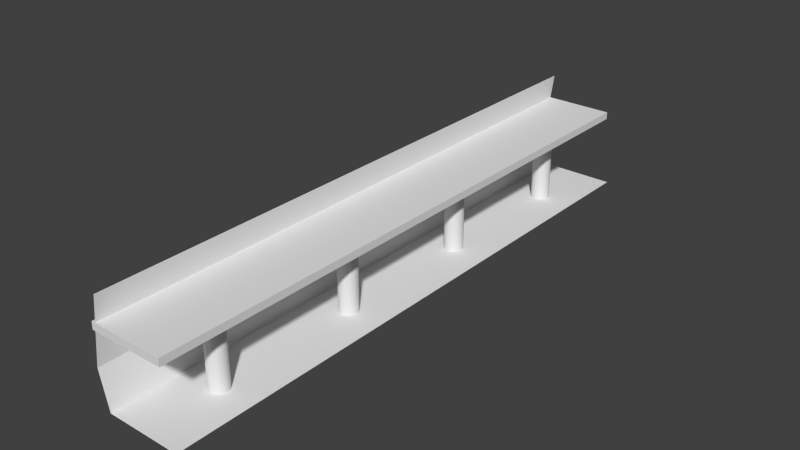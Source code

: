 # Source: LevelTest.blend  (saved by Blender 2.72.0; exported with 4.5.12 LTS)
import bpy
from mathutils import Matrix  # noqa: F401  (used for matrix-valued properties, if any)

bpy.ops.wm.read_factory_settings(use_empty=True)
scene = bpy.context.scene
scene.name = 'Scene'

# ---- collections
col_collection_1 = bpy.data.collections.new('Collection 1'); scene.collection.children.link(col_collection_1)

# ---- world
world_world = bpy.data.worlds.new('World'); scene.world = world_world
world_world.color = (0.05088, 0.05088, 0.05088)
world_world.use_sun_shadow = False
world_world.sun_shadow_jitter_overblur = 0.0
world_world.cycles.sampling_method = 'MANUAL'
world_world.cycles.sample_map_resolution = 256

# ---- meshes
me_cube_001 = bpy.data.meshes.new('Cube.001')
me_cube_001.from_pydata([(-1.0, -1.0, -1.0), (-1.0, 1.0, -1.0), (1.0, 1.0, -1.0), (1.0, -1.0, -1.0), (-1.0, -1.0, 1.0), (-1.0, 1.0, 1.0), (1.0, 1.0, 1.0), (1.0, -1.0, 1.0)], [], [(4, 5, 1, 0), (5, 6, 2, 1), (6, 7, 3, 2), (7, 4, 0, 3), (0, 1, 2, 3), (7, 6, 5, 4)])
_uv = me_cube_001.uv_layers.new(name='UVMap')
_uv.uv.foreach_set('vector', [-1.261, 0.5283, 2.356, 0.5283, 2.356, 0.4831, -1.261, 0.4831, 0.5831, 0.5079, 0.4569, 0.5079, 0.4569, 0.4953, 0.5831, 0.4953, 0.01223, -3.345, 0.01223, 4.363, -0.1545, 4.363, -0.1545, -3.345, 0.4569, 0.5079, 0.5831, 0.5079, 0.5831, 0.4953, 0.4569, 0.4953, -3.393, 0.9878, 4.425, 0.9878, 4.425, 0.01063, -3.393, 0.01063, 0.01223, 4.363, 0.01223, -3.345, 0.9757, -3.345, 0.9757, 4.363])
me_cube_001.use_remesh_preserve_volume = False
me_cube_001.use_remesh_preserve_attributes = False
me_cube_001.use_mirror_vertex_groups = False
me_cube_001.update()
me_cylinder_003 = bpy.data.meshes.new('Cylinder.003')
me_cylinder_003.from_pydata([(2.678e-08, 0.5, -1.0), (2.678e-08, 0.5, 3.0), (0.09755, 0.4904, -1.0), (0.09755, 0.4904, 3.0), (0.1913, 0.4619, -1.0), (0.1913, 0.4619, 3.0), (0.2778, 0.4157, -1.0), (0.2778, 0.4157, 3.0), (0.3536, 0.3536, -1.0), (0.3536, 0.3536, 3.0), (0.4157, 0.2778, -1.0), (0.4157, 0.2778, 3.0), (0.4619, 0.1913, -1.0), (0.4619, 0.1913, 3.0), (0.4904, 0.09755, -1.0), (0.4904, 0.09755, 3.0), (0.5, 1.97e-07, -1.0), (0.5, 1.97e-07, 3.0), (0.4904, -0.09754, -1.0), (0.4904, -0.09754, 3.0), (0.4619, -0.1913, -1.0), (0.4619, -0.1913, 3.0), (0.4157, -0.2778, -1.0), (0.4157, -0.2778, 3.0), (0.3536, -0.3536, -1.0), (0.3536, -0.3536, 3.0), (0.2778, -0.4157, -1.0), (0.2778, -0.4157, 3.0), (0.1913, -0.4619, -1.0), (0.1913, -0.4619, 3.0), (0.09755, -0.4904, -1.0), (0.09755, -0.4904, 3.0), (-1.361e-07, -0.5, -1.0), (-1.361e-07, -0.5, 3.0), (-0.09755, -0.4904, -1.0), (-0.09755, -0.4904, 3.0), (-0.1913, -0.4619, -1.0), (-0.1913, -0.4619, 3.0), (-0.2778, -0.4157, -1.0), (-0.2778, -0.4157, 3.0), (-0.3536, -0.3536, -1.0), (-0.3536, -0.3536, 3.0), (-0.4157, -0.2778, -1.0), (-0.4157, -0.2778, 3.0), (-0.4619, -0.1913, -1.0), (-0.4619, -0.1913, 3.0), (-0.4904, -0.09754, -1.0), (-0.4904, -0.09754, 3.0), (-0.5, 6.421e-07, -1.0), (-0.5, 6.421e-07, 3.0), (-0.4904, 0.09755, -1.0), (-0.4904, 0.09755, 3.0), (-0.4619, 0.1913, -1.0), (-0.4619, 0.1913, 3.0), (-0.4157, 0.2778, -1.0), (-0.4157, 0.2778, 3.0), (-0.3536, 0.3536, -1.0), (-0.3536, 0.3536, 3.0), (-0.2778, 0.4157, -1.0), (-0.2778, 0.4157, 3.0), (-0.1913, 0.4619, -1.0), (-0.1913, 0.4619, 3.0), (-0.09754, 0.4904, -1.0), (-0.09754, 0.4904, 3.0), (0.3536, -0.3536, -1.0), (0.3536, -0.3536, 3.0), (2.678e-08, -23.5, -1.0), (2.678e-08, -23.5, 3.0), (0.09755, -23.51, -1.0), (0.09755, -23.51, 3.0), (0.1913, -23.54, -1.0), (0.1913, -23.54, 3.0), (0.2778, -23.58, -1.0), (0.2778, -23.58, 3.0), (0.3536, -23.65, -1.0), (0.3536, -23.65, 3.0), (0.4157, -23.72, -1.0), (0.4157, -23.72, 3.0), (0.4619, -23.81, -1.0), (0.4619, -23.81, 3.0), (0.4904, -23.9, -1.0), (0.4904, -23.9, 3.0), (0.5, -24.0, -1.0), (0.5, -24.0, 3.0), (0.4904, -24.1, -1.0), (0.4904, -24.1, 3.0), (0.4619, -24.19, -1.0), (0.4619, -24.19, 3.0), (0.4157, -24.28, -1.0), (0.4157, -24.28, 3.0), (0.3536, -24.35, -1.0), (0.3536, -24.35, 3.0), (0.2778, -24.42, -1.0), (0.2778, -24.42, 3.0), (0.1913, -24.46, -1.0), (0.1913, -24.46, 3.0), (0.09755, -24.49, -1.0), (0.09755, -24.49, 3.0), (-1.361e-07, -24.5, -1.0), (-1.361e-07, -24.5, 3.0), (-0.09755, -24.49, -1.0), (-0.09755, -24.49, 3.0), (-0.1913, -24.46, -1.0), (-0.1913, -24.46, 3.0), (-0.2778, -24.42, -1.0), (-0.2778, -24.42, 3.0), (-0.3536, -24.35, -1.0), (-0.3536, -24.35, 3.0), (-0.4157, -24.28, -1.0), (-0.4157, -24.28, 3.0), (-0.4619, -24.19, -1.0), (-0.4619, -24.19, 3.0), (-0.4904, -24.1, -1.0), (-0.4904, -24.1, 3.0), (-0.5, -24.0, -1.0), (-0.5, -24.0, 3.0), (-0.4904, -23.9, -1.0), (-0.4904, -23.9, 3.0), (-0.4619, -23.81, -1.0), (-0.4619, -23.81, 3.0), (-0.4157, -23.72, -1.0), (-0.4157, -23.72, 3.0), (-0.3536, -23.65, -1.0), (-0.3536, -23.65, 3.0), (-0.2778, -23.58, -1.0), (-0.2778, -23.58, 3.0), (-0.1913, -23.54, -1.0), (-0.1913, -23.54, 3.0), (-0.09754, -23.51, -1.0), (-0.09754, -23.51, 3.0), (0.3536, -24.35, -1.0), (0.3536, -24.35, 3.0), (2.678e-08, -15.5, -1.0), (2.678e-08, -15.5, 3.0), (0.09755, -15.51, -1.0), (0.09755, -15.51, 3.0), (0.1913, -15.54, -1.0), (0.1913, -15.54, 3.0), (0.2778, -15.58, -1.0), (0.2778, -15.58, 3.0), (0.3536, -15.65, -1.0), (0.3536, -15.65, 3.0), (0.4157, -15.72, -1.0), (0.4157, -15.72, 3.0), (0.4619, -15.81, -1.0), (0.4619, -15.81, 3.0), (0.4904, -15.9, -1.0), (0.4904, -15.9, 3.0), (0.5, -16.0, -1.0), (0.5, -16.0, 3.0), (0.4904, -16.1, -1.0), (0.4904, -16.1, 3.0), (0.4619, -16.19, -1.0), (0.4619, -16.19, 3.0), (0.4157, -16.28, -1.0), (0.4157, -16.28, 3.0), (0.3536, -16.35, -1.0), (0.3536, -16.35, 3.0), (0.2778, -16.42, -1.0), (0.2778, -16.42, 3.0), (0.1913, -16.46, -1.0), (0.1913, -16.46, 3.0), (0.09755, -16.49, -1.0), (0.09755, -16.49, 3.0), (-1.361e-07, -16.5, -1.0), (-1.361e-07, -16.5, 3.0), (-0.09755, -16.49, -1.0), (-0.09755, -16.49, 3.0), (-0.1913, -16.46, -1.0), (-0.1913, -16.46, 3.0), (-0.2778, -16.42, -1.0), (-0.2778, -16.42, 3.0), (-0.3536, -16.35, -1.0), (-0.3536, -16.35, 3.0), (-0.4157, -16.28, -1.0), (-0.4157, -16.28, 3.0), (-0.4619, -16.19, -1.0), (-0.4619, -16.19, 3.0), (-0.4904, -16.1, -1.0), (-0.4904, -16.1, 3.0), (-0.5, -16.0, -1.0), (-0.5, -16.0, 3.0), (-0.4904, -15.9, -1.0), (-0.4904, -15.9, 3.0), (-0.4619, -15.81, -1.0), (-0.4619, -15.81, 3.0), (-0.4157, -15.72, -1.0), (-0.4157, -15.72, 3.0), (-0.3536, -15.65, -1.0), (-0.3536, -15.65, 3.0), (-0.2778, -15.58, -1.0), (-0.2778, -15.58, 3.0), (-0.1913, -15.54, -1.0), (-0.1913, -15.54, 3.0), (-0.09754, -15.51, -1.0), (-0.09754, -15.51, 3.0), (0.3536, -16.35, -1.0), (0.3536, -16.35, 3.0), (2.678e-08, -7.5, -1.0), (2.678e-08, -7.5, 3.0), (0.09755, -7.51, -1.0), (0.09755, -7.51, 3.0), (0.1913, -7.538, -1.0), (0.1913, -7.538, 3.0), (0.2778, -7.584, -1.0), (0.2778, -7.584, 3.0), (0.3536, -7.646, -1.0), (0.3536, -7.646, 3.0), (0.4157, -7.722, -1.0), (0.4157, -7.722, 3.0), (0.4619, -7.809, -1.0), (0.4619, -7.809, 3.0), (0.4904, -7.902, -1.0), (0.4904, -7.902, 3.0), (0.5, -8.0, -1.0), (0.5, -8.0, 3.0), (0.4904, -8.098, -1.0), (0.4904, -8.098, 3.0), (0.4619, -8.191, -1.0), (0.4619, -8.191, 3.0), (0.4157, -8.278, -1.0), (0.4157, -8.278, 3.0), (0.3536, -8.354, -1.0), (0.3536, -8.354, 3.0), (0.2778, -8.416, -1.0), (0.2778, -8.416, 3.0), (0.1913, -8.462, -1.0), (0.1913, -8.462, 3.0), (0.09755, -8.49, -1.0), (0.09755, -8.49, 3.0), (-1.361e-07, -8.5, -1.0), (-1.361e-07, -8.5, 3.0), (-0.09755, -8.49, -1.0), (-0.09755, -8.49, 3.0), (-0.1913, -8.462, -1.0), (-0.1913, -8.462, 3.0), (-0.2778, -8.416, -1.0), (-0.2778, -8.416, 3.0), (-0.3536, -8.354, -1.0), (-0.3536, -8.354, 3.0), (-0.4157, -8.278, -1.0), (-0.4157, -8.278, 3.0), (-0.4619, -8.191, -1.0), (-0.4619, -8.191, 3.0), (-0.4904, -8.098, -1.0), (-0.4904, -8.098, 3.0), (-0.5, -8.0, -1.0), (-0.5, -8.0, 3.0), (-0.4904, -7.902, -1.0), (-0.4904, -7.902, 3.0), (-0.4619, -7.809, -1.0), (-0.4619, -7.809, 3.0), (-0.4157, -7.722, -1.0), (-0.4157, -7.722, 3.0), (-0.3536, -7.646, -1.0), (-0.3536, -7.646, 3.0), (-0.2778, -7.584, -1.0), (-0.2778, -7.584, 3.0), (-0.1913, -7.538, -1.0), (-0.1913, -7.538, 3.0), (-0.09754, -7.51, -1.0), (-0.09754, -7.51, 3.0), (0.3536, -8.354, -1.0), (0.3536, -8.354, 3.0)], [(65, 64), (131, 130), (197, 196), (263, 262)], [(0, 1, 3, 2), (2, 3, 5, 4), (4, 5, 7, 6), (6, 7, 9, 8), (8, 9, 11, 10), (10, 11, 13, 12), (12, 13, 15, 14), (14, 15, 17, 16), (16, 17, 19, 18), (18, 19, 21, 20), (20, 21, 23, 22), (22, 23, 25, 24), (24, 25, 27, 26), (26, 27, 29, 28), (28, 29, 31, 30), (30, 31, 33, 32), (32, 33, 35, 34), (34, 35, 37, 36), (36, 37, 39, 38), (38, 39, 41, 40), (40, 41, 43, 42), (42, 43, 45, 44), (44, 45, 47, 46), (46, 47, 49, 48), (48, 49, 51, 50), (50, 51, 53, 52), (52, 53, 55, 54), (54, 55, 57, 56), (56, 57, 59, 58), (58, 59, 61, 60), (3, 1, 63, 61, 59, 57, 55, 53, 51, 49, 47, 45, 43, 41, 39, 37, 35, 33, 31, 29, 27, 25, 23, 21, 19, 17, 15, 13, 11, 9, 7, 5), (62, 63, 1, 0), (60, 61, 63, 62), (66, 67, 69, 68), (68, 69, 71, 70), (70, 71, 73, 72), (72, 73, 75, 74), (74, 75, 77, 76), (76, 77, 79, 78), (78, 79, 81, 80), (80, 81, 83, 82), (82, 83, 85, 84), (84, 85, 87, 86), (86, 87, 89, 88), (88, 89, 91, 90), (90, 91, 93, 92), (92, 93, 95, 94), (94, 95, 97, 96), (96, 97, 99, 98), (98, 99, 101, 100), (100, 101, 103, 102), (102, 103, 105, 104), (104, 105, 107, 106), (106, 107, 109, 108), (108, 109, 111, 110), (110, 111, 113, 112), (112, 113, 115, 114), (114, 115, 117, 116), (116, 117, 119, 118), (118, 119, 121, 120), (120, 121, 123, 122), (122, 123, 125, 124), (124, 125, 127, 126), (69, 67, 129, 127, 125, 123, 121, 119, 117, 115, 113, 111, 109, 107, 105, 103, 101, 99, 97, 95, 93, 91, 89, 87, 85, 83, 81, 79, 77, 75, 73, 71), (128, 129, 67, 66), (126, 127, 129, 128), (132, 133, 135, 134), (134, 135, 137, 136), (136, 137, 139, 138), (138, 139, 141, 140), (140, 141, 143, 142), (142, 143, 145, 144), (144, 145, 147, 146), (146, 147, 149, 148), (148, 149, 151, 150), (150, 151, 153, 152), (152, 153, 155, 154), (154, 155, 157, 156), (156, 157, 159, 158), (158, 159, 161, 160), (160, 161, 163, 162), (162, 163, 165, 164), (164, 165, 167, 166), (166, 167, 169, 168), (168, 169, 171, 170), (170, 171, 173, 172), (172, 173, 175, 174), (174, 175, 177, 176), (176, 177, 179, 178), (178, 179, 181, 180), (180, 181, 183, 182), (182, 183, 185, 184), (184, 185, 187, 186), (186, 187, 189, 188), (188, 189, 191, 190), (190, 191, 193, 192), (135, 133, 195, 193, 191, 189, 187, 185, 183, 181, 179, 177, 175, 173, 171, 169, 167, 165, 163, 161, 159, 157, 155, 153, 151, 149, 147, 145, 143, 141, 139, 137), (194, 195, 133, 132), (192, 193, 195, 194), (198, 199, 201, 200), (200, 201, 203, 202), (202, 203, 205, 204), (204, 205, 207, 206), (206, 207, 209, 208), (208, 209, 211, 210), (210, 211, 213, 212), (212, 213, 215, 214), (214, 215, 217, 216), (216, 217, 219, 218), (218, 219, 221, 220), (220, 221, 223, 222), (222, 223, 225, 224), (224, 225, 227, 226), (226, 227, 229, 228), (228, 229, 231, 230), (230, 231, 233, 232), (232, 233, 235, 234), (234, 235, 237, 236), (236, 237, 239, 238), (238, 239, 241, 240), (240, 241, 243, 242), (242, 243, 245, 244), (244, 245, 247, 246), (246, 247, 249, 248), (248, 249, 251, 250), (250, 251, 253, 252), (252, 253, 255, 254), (254, 255, 257, 256), (256, 257, 259, 258), (201, 199, 261, 259, 257, 255, 253, 251, 249, 247, 245, 243, 241, 239, 237, 235, 233, 231, 229, 227, 225, 223, 221, 219, 217, 215, 213, 211, 209, 207, 205, 203), (260, 261, 199, 198), (258, 259, 261, 260)])
_uv = me_cylinder_003.uv_layers.new(name='UVMap')
_uv.uv.foreach_set('vector', [-0.1355, 0.626, 1.144, 0.626, 1.144, 0.6573, -0.1355, 0.6573, -0.1355, 0.6573, 1.144, 0.6573, 1.144, 0.6887, -0.1355, 0.6887, -0.1355, 0.6887, 1.144, 0.6887, 1.144, 0.7201, -0.1355, 0.7201, -0.1355, 0.7201, 1.144, 0.7201, 1.144, 0.7514, -0.1355, 0.7514, -0.1355, 0.7514, 1.144, 0.7514, 1.144, 0.7828, -0.1355, 0.7828, -0.1355, 0.7828, 1.144, 0.7828, 1.144, 0.8142, -0.1355, 0.8141, -0.1355, 0.8141, 1.144, 0.8142, 1.144, 0.8455, -0.1355, 0.8455, -0.1355, 0.8455, 1.144, 0.8455, 1.144, 0.8769, -0.1355, 0.8769, -0.1355, 0.8769, 1.144, 0.8769, 1.144, 0.9083, -0.1355, 0.9082, -0.1355, 0.9082, 1.144, 0.9083, 1.144, 0.9396, -0.1355, 0.9396, -0.1355, 0.9396, 1.144, 0.9396, 1.144, 0.971, -0.1355, 0.971, -0.1355, 0.971, 1.144, 0.971, 1.144, 1.002, -0.1355, 1.002, -0.1355, -0.001258, 1.144, -0.001303, 1.144, 0.03006, -0.1355, 0.0301, -0.1355, 0.0301, 1.144, 0.03006, 1.144, 0.06142, -0.1355, 0.06147, -0.1355, 0.06147, 1.144, 0.06142, 1.144, 0.09279, -0.1355, 0.09283, -0.1355, 0.09283, 1.144, 0.09279, 1.144, 0.1242, -0.1355, 0.1242, -0.1355, 0.1242, 1.144, 0.1242, 1.144, 0.1555, -0.1355, 0.1555, -0.1355, 0.1555, 1.144, 0.1555, 1.144, 0.1869, -0.1355, 0.1869, -0.1355, 0.1869, 1.144, 0.1869, 1.144, 0.2182, -0.1355, 0.2183, -0.1355, 0.2183, 1.144, 0.2182, 1.144, 0.2496, -0.1355, 0.2496, -0.1355, 0.2496, 1.144, 0.2496, 1.144, 0.281, -0.1355, 0.281, -0.1355, 0.281, 1.144, 0.281, 1.144, 0.3123, -0.1355, 0.3124, -0.1355, 0.3124, 1.144, 0.3123, 1.144, 0.3437, -0.1355, 0.3437, -0.1355, 0.3437, 1.144, 0.3437, 1.144, 0.3751, -0.1355, 0.3751, -0.1355, 0.3751, 1.144, 0.3751, 1.144, 0.4064, -0.1355, 0.4064, -0.1355, 0.4064, 1.144, 0.4064, 1.144, 0.4378, -0.1355, 0.4378, -0.1355, 0.4378, 1.144, 0.4378, 1.144, 0.4692, -0.1355, 0.4692, -0.1355, 0.4692, 1.144, 0.4692, 1.144, 0.5005, -0.1355, 0.5005, -0.1355, 0.5005, 1.144, 0.5005, 1.144, 0.5319, -0.1355, 0.5319, -0.1355, 0.5319, 1.144, 0.5319, 1.144, 0.5632, -0.1355, 0.5633, 1.315, 0.5112, 1.298, 0.6728, 1.249, 0.8279, 1.17, 0.9705, 1.066, 1.095, 0.939, 1.197, 0.7948, 1.272, 0.6387, 1.317, 0.4767, 1.332, 0.3151, 1.314, 0.16, 1.265, 0.0174, 1.187, -0.1072, 1.082, -0.2089, 0.9554, -0.284, 0.8112, -0.3295, 0.6551, -0.3437, 0.4931, -0.326, 0.3314, -0.2771, 0.1763, -0.1989, 0.03378, -0.09437, -0.09079, 0.03245, -0.1926, 0.1767, -0.2677, 0.3328, -0.3132, 0.4948, -0.3273, 0.6564, -0.3096, 0.8115, -0.2607, 0.9541, -0.1825, 1.079, -0.07799, 1.18, 0.04882, 1.256, 0.1931, 1.301, 0.3492, -0.1355, 0.5946, 1.144, 0.5946, 1.144, 0.626, -0.1355, 0.626, -0.1355, 0.5633, 1.144, 0.5632, 1.144, 0.5946, -0.1355, 0.5946, -0.1355, 0.626, 1.144, 0.626, 1.144, 0.6573, -0.1355, 0.6573, -0.1355, 0.6573, 1.144, 0.6573, 1.144, 0.6887, -0.1355, 0.6887, -0.1355, 0.6887, 1.144, 0.6887, 1.144, 0.7201, -0.1355, 0.7201, -0.1355, 0.7201, 1.144, 0.7201, 1.144, 0.7514, -0.1355, 0.7514, -0.1355, 0.7514, 1.144, 0.7514, 1.144, 0.7828, -0.1355, 0.7828, -0.1355, 0.7828, 1.144, 0.7828, 1.144, 0.8142, -0.1355, 0.8141, -0.1355, 0.8141, 1.144, 0.8142, 1.144, 0.8455, -0.1355, 0.8455, -0.1355, 0.8455, 1.144, 0.8455, 1.144, 0.8769, -0.1355, 0.8769, -0.1355, 0.8769, 1.144, 0.8769, 1.144, 0.9083, -0.1355, 0.9082, -0.1355, 0.9082, 1.144, 0.9083, 1.144, 0.9396, -0.1355, 0.9396, -0.1355, 0.9396, 1.144, 0.9396, 1.144, 0.971, -0.1355, 0.971, -0.1355, 0.971, 1.144, 0.971, 1.144, 1.002, -0.1355, 1.002, -0.1355, -0.001258, 1.144, -0.001303, 1.144, 0.03006, -0.1355, 0.0301, -0.1355, 0.0301, 1.144, 0.03006, 1.144, 0.06142, -0.1355, 0.06147, -0.1355, 0.06147, 1.144, 0.06142, 1.144, 0.09279, -0.1355, 0.09283, -0.1355, 0.09283, 1.144, 0.09279, 1.144, 0.1242, -0.1355, 0.1242, -0.1355, 0.1242, 1.144, 0.1242, 1.144, 0.1555, -0.1355, 0.1555, -0.1355, 0.1555, 1.144, 0.1555, 1.144, 0.1869, -0.1355, 0.1869, -0.1355, 0.1869, 1.144, 0.1869, 1.144, 0.2182, -0.1355, 0.2183, -0.1355, 0.2183, 1.144, 0.2182, 1.144, 0.2496, -0.1355, 0.2496, -0.1355, 0.2496, 1.144, 0.2496, 1.144, 0.281, -0.1355, 0.281, -0.1355, 0.281, 1.144, 0.281, 1.144, 0.3123, -0.1355, 0.3124, -0.1355, 0.3124, 1.144, 0.3123, 1.144, 0.3437, -0.1355, 0.3437, -0.1355, 0.3437, 1.144, 0.3437, 1.144, 0.3751, -0.1355, 0.3751, -0.1355, 0.3751, 1.144, 0.3751, 1.144, 0.4064, -0.1355, 0.4064, -0.1355, 0.4064, 1.144, 0.4064, 1.144, 0.4378, -0.1355, 0.4378, -0.1355, 0.4378, 1.144, 0.4378, 1.144, 0.4692, -0.1355, 0.4692, -0.1355, 0.4692, 1.144, 0.4692, 1.144, 0.5005, -0.1355, 0.5005, -0.1355, 0.5005, 1.144, 0.5005, 1.144, 0.5319, -0.1355, 0.5319, -0.1355, 0.5319, 1.144, 0.5319, 1.144, 0.5632, -0.1355, 0.5633, 1.315, 0.5112, 1.298, 0.6728, 1.249, 0.8279, 1.17, 0.9705, 1.066, 1.095, 0.939, 1.197, 0.7948, 1.272, 0.6387, 1.317, 0.4767, 1.332, 0.3151, 1.314, 0.16, 1.265, 0.0174, 1.187, -0.1072, 1.082, -0.2089, 0.9554, -0.284, 0.8112, -0.3295, 0.6551, -0.3437, 0.4931, -0.326, 0.3314, -0.2771, 0.1763, -0.1989, 0.03378, -0.09437, -0.09079, 0.03245, -0.1926, 0.1767, -0.2677, 0.3328, -0.3132, 0.4948, -0.3273, 0.6564, -0.3096, 0.8115, -0.2607, 0.9541, -0.1825, 1.079, -0.07799, 1.18, 0.04882, 1.256, 0.1931, 1.301, 0.3492, -0.1355, 0.5946, 1.144, 0.5946, 1.144, 0.626, -0.1355, 0.626, -0.1355, 0.5633, 1.144, 0.5632, 1.144, 0.5946, -0.1355, 0.5946, -0.1355, 0.626, 1.144, 0.626, 1.144, 0.6573, -0.1355, 0.6573, -0.1355, 0.6573, 1.144, 0.6573, 1.144, 0.6887, -0.1355, 0.6887, -0.1355, 0.6887, 1.144, 0.6887, 1.144, 0.7201, -0.1355, 0.7201, -0.1355, 0.7201, 1.144, 0.7201, 1.144, 0.7514, -0.1355, 0.7514, -0.1355, 0.7514, 1.144, 0.7514, 1.144, 0.7828, -0.1355, 0.7828, -0.1355, 0.7828, 1.144, 0.7828, 1.144, 0.8142, -0.1355, 0.8141, -0.1355, 0.8141, 1.144, 0.8142, 1.144, 0.8455, -0.1355, 0.8455, -0.1355, 0.8455, 1.144, 0.8455, 1.144, 0.8769, -0.1355, 0.8769, -0.1355, 0.8769, 1.144, 0.8769, 1.144, 0.9083, -0.1355, 0.9082, -0.1355, 0.9082, 1.144, 0.9083, 1.144, 0.9396, -0.1355, 0.9396, -0.1355, 0.9396, 1.144, 0.9396, 1.144, 0.971, -0.1355, 0.971, -0.1355, 0.971, 1.144, 0.971, 1.144, 1.002, -0.1355, 1.002, -0.1355, -0.001258, 1.144, -0.001303, 1.144, 0.03006, -0.1355, 0.0301, -0.1355, 0.0301, 1.144, 0.03006, 1.144, 0.06142, -0.1355, 0.06147, -0.1355, 0.06147, 1.144, 0.06142, 1.144, 0.09279, -0.1355, 0.09283, -0.1355, 0.09283, 1.144, 0.09279, 1.144, 0.1242, -0.1355, 0.1242, -0.1355, 0.1242, 1.144, 0.1242, 1.144, 0.1555, -0.1355, 0.1555, -0.1355, 0.1555, 1.144, 0.1555, 1.144, 0.1869, -0.1355, 0.1869, -0.1355, 0.1869, 1.144, 0.1869, 1.144, 0.2182, -0.1355, 0.2183, -0.1355, 0.2183, 1.144, 0.2182, 1.144, 0.2496, -0.1355, 0.2496, -0.1355, 0.2496, 1.144, 0.2496, 1.144, 0.281, -0.1355, 0.281, -0.1355, 0.281, 1.144, 0.281, 1.144, 0.3123, -0.1355, 0.3124, -0.1355, 0.3124, 1.144, 0.3123, 1.144, 0.3437, -0.1355, 0.3437, -0.1355, 0.3437, 1.144, 0.3437, 1.144, 0.3751, -0.1355, 0.3751, -0.1355, 0.3751, 1.144, 0.3751, 1.144, 0.4064, -0.1355, 0.4064, -0.1355, 0.4064, 1.144, 0.4064, 1.144, 0.4378, -0.1355, 0.4378, -0.1355, 0.4378, 1.144, 0.4378, 1.144, 0.4692, -0.1355, 0.4692, -0.1355, 0.4692, 1.144, 0.4692, 1.144, 0.5005, -0.1355, 0.5005, -0.1355, 0.5005, 1.144, 0.5005, 1.144, 0.5319, -0.1355, 0.5319, -0.1355, 0.5319, 1.144, 0.5319, 1.144, 0.5632, -0.1355, 0.5633, 1.315, 0.5112, 1.298, 0.6728, 1.249, 0.8279, 1.17, 0.9705, 1.066, 1.095, 0.939, 1.197, 0.7948, 1.272, 0.6387, 1.317, 0.4767, 1.332, 0.3151, 1.314, 0.16, 1.265, 0.0174, 1.187, -0.1072, 1.082, -0.2089, 0.9554, -0.284, 0.8112, -0.3295, 0.6551, -0.3437, 0.4931, -0.326, 0.3314, -0.2771, 0.1763, -0.1989, 0.03378, -0.09437, -0.09079, 0.03245, -0.1926, 0.1767, -0.2677, 0.3328, -0.3132, 0.4948, -0.3273, 0.6564, -0.3096, 0.8115, -0.2607, 0.9541, -0.1825, 1.079, -0.07799, 1.18, 0.04882, 1.256, 0.1931, 1.301, 0.3492, -0.1355, 0.5946, 1.144, 0.5946, 1.144, 0.626, -0.1355, 0.626, -0.1355, 0.5633, 1.144, 0.5632, 1.144, 0.5946, -0.1355, 0.5946, -0.1355, 0.626, 1.144, 0.626, 1.144, 0.6573, -0.1355, 0.6573, -0.1355, 0.6573, 1.144, 0.6573, 1.144, 0.6887, -0.1355, 0.6887, -0.1355, 0.6887, 1.144, 0.6887, 1.144, 0.7201, -0.1355, 0.7201, -0.1355, 0.7201, 1.144, 0.7201, 1.144, 0.7514, -0.1355, 0.7514, -0.1355, 0.7514, 1.144, 0.7514, 1.144, 0.7828, -0.1355, 0.7828, -0.1355, 0.7828, 1.144, 0.7828, 1.144, 0.8142, -0.1355, 0.8141, -0.1355, 0.8141, 1.144, 0.8142, 1.144, 0.8455, -0.1355, 0.8455, -0.1355, 0.8455, 1.144, 0.8455, 1.144, 0.8769, -0.1355, 0.8769, -0.1355, 0.8769, 1.144, 0.8769, 1.144, 0.9083, -0.1355, 0.9082, -0.1355, 0.9082, 1.144, 0.9083, 1.144, 0.9396, -0.1355, 0.9396, -0.1355, 0.9396, 1.144, 0.9396, 1.144, 0.971, -0.1355, 0.971, -0.1355, 0.971, 1.144, 0.971, 1.144, 1.002, -0.1355, 1.002, -0.1355, -0.001258, 1.144, -0.001303, 1.144, 0.03006, -0.1355, 0.0301, -0.1355, 0.0301, 1.144, 0.03006, 1.144, 0.06142, -0.1355, 0.06147, -0.1355, 0.06147, 1.144, 0.06142, 1.144, 0.09279, -0.1355, 0.09283, -0.1355, 0.09283, 1.144, 0.09279, 1.144, 0.1242, -0.1355, 0.1242, -0.1355, 0.1242, 1.144, 0.1242, 1.144, 0.1555, -0.1355, 0.1555, -0.1355, 0.1555, 1.144, 0.1555, 1.144, 0.1869, -0.1355, 0.1869, -0.1355, 0.1869, 1.144, 0.1869, 1.144, 0.2182, -0.1355, 0.2183, -0.1355, 0.2183, 1.144, 0.2182, 1.144, 0.2496, -0.1355, 0.2496, -0.1355, 0.2496, 1.144, 0.2496, 1.144, 0.281, -0.1355, 0.281, -0.1355, 0.281, 1.144, 0.281, 1.144, 0.3123, -0.1355, 0.3124, -0.1355, 0.3124, 1.144, 0.3123, 1.144, 0.3437, -0.1355, 0.3437, -0.1355, 0.3437, 1.144, 0.3437, 1.144, 0.3751, -0.1355, 0.3751, -0.1355, 0.3751, 1.144, 0.3751, 1.144, 0.4064, -0.1355, 0.4064, -0.1355, 0.4064, 1.144, 0.4064, 1.144, 0.4378, -0.1355, 0.4378, -0.1355, 0.4378, 1.144, 0.4378, 1.144, 0.4692, -0.1355, 0.4692, -0.1355, 0.4692, 1.144, 0.4692, 1.144, 0.5005, -0.1355, 0.5005, -0.1355, 0.5005, 1.144, 0.5005, 1.144, 0.5319, -0.1355, 0.5319, -0.1355, 0.5319, 1.144, 0.5319, 1.144, 0.5632, -0.1355, 0.5633, 1.315, 0.5112, 1.298, 0.6728, 1.249, 0.8279, 1.17, 0.9705, 1.066, 1.095, 0.939, 1.197, 0.7948, 1.272, 0.6387, 1.317, 0.4767, 1.332, 0.3151, 1.314, 0.16, 1.265, 0.0174, 1.187, -0.1072, 1.082, -0.2089, 0.9554, -0.284, 0.8112, -0.3295, 0.6551, -0.3437, 0.4931, -0.326, 0.3314, -0.2771, 0.1763, -0.1989, 0.03378, -0.09437, -0.09079, 0.03245, -0.1926, 0.1767, -0.2677, 0.3328, -0.3132, 0.4948, -0.3273, 0.6564, -0.3096, 0.8115, -0.2607, 0.9541, -0.1825, 1.079, -0.07799, 1.18, 0.04882, 1.256, 0.1931, 1.301, 0.3492, -0.1355, 0.5946, 1.144, 0.5946, 1.144, 0.626, -0.1355, 0.626, -0.1355, 0.5633, 1.144, 0.5632, 1.144, 0.5946, -0.1355, 0.5946])
me_cylinder_003.use_remesh_preserve_volume = False
me_cylinder_003.use_remesh_preserve_attributes = False
me_cylinder_003.use_mirror_vertex_groups = False
me_cylinder_003.update()
me_plane_001 = bpy.data.meshes.new('Plane.001')
me_plane_001.from_pydata([(-1.779, -1.0, 5.879e-08), (1.0, -1.0, 0.0), (-1.779, 1.0, 5.879e-08), (1.0, 1.0, 0.0), (-1.798e-08, -1.0, -0.2382), (-1.798e-08, 1.0, -0.2382)], [], [(4, 1, 3, 5), (0, 4, 5, 2)])
_uv = me_plane_001.uv_layers.new(name='UVMap')
_uv.uv.foreach_set('vector', [3.432, 0.4998, 3.432, 0.1352, -2.401, 0.1352, -2.401, 0.4998, 3.432, 1.148, 3.432, 0.4998, -2.401, 0.4998, -2.401, 1.148])
me_plane_001.use_remesh_preserve_volume = False
me_plane_001.use_remesh_preserve_attributes = False
me_plane_001.use_mirror_vertex_groups = False
me_plane_001.update()
me_plane = bpy.data.meshes.new('Plane')
me_plane.from_pydata([(-1.0, -1.0, 0.0), (1.0, -1.0, 0.0), (-1.0, 1.0, 0.0), (1.0, 1.0, 0.0)], [], [(0, 1, 3, 2)])
_uv = me_plane.uv_layers.new(name='UVMap')
_uv.uv.foreach_set('vector', [-0.4998, -7.498, 1.5, -7.498, 1.5, 8.498, -0.4998, 8.498])
me_plane.use_remesh_preserve_volume = False
me_plane.use_remesh_preserve_attributes = False
me_plane.use_mirror_vertex_groups = False
me_plane.update()

# ---- objects
ob_cube = bpy.data.objects.new('Cube', me_cube_001)
ob_cylinder_003 = bpy.data.objects.new('Cylinder.003', me_cylinder_003)
ob_plane_001 = bpy.data.objects.new('Plane.001', me_plane_001)
ob_plane = bpy.data.objects.new('Plane', me_plane)

# ---- transforms, parenting, visibility, modifiers, constraints
ob_cube.location = (-0.2025, 0.0, 2.0)
ob_cube.scale = (1.0, 8.0, 0.1)
ob_cube.lineart.crease_threshold = 0.0
ob_cylinder_003.location = (0.0, 6.0, 0.5)
ob_cylinder_003.scale = (0.5, 0.5, 0.5)
ob_cylinder_003.lineart.crease_threshold = 0.0
ob_plane_001.location = (-1.0, 0.0, 1.0)
ob_plane_001.rotation_euler = (-0.0, 1.571, 0.0)
ob_plane_001.scale = (1.0, 8.0, 1.0)
ob_plane_001.lineart.crease_threshold = 0.0
ob_plane.location = (0.0, 0.0, 0.0)
ob_plane.scale = (1.0, 8.0, 1.0)
ob_plane.lineart.crease_threshold = 0.0

# ---- collection membership
col_collection_1.objects.link(ob_cube)
col_collection_1.objects.link(ob_cylinder_003)
col_collection_1.objects.link(ob_plane_001)
col_collection_1.objects.link(ob_plane)

# ---- scene / render settings (as saved in the file)
scene.frame_start = 1; scene.frame_end = 250; scene.frame_set(1)
scene.render.engine = 'BLENDER_EEVEE_NEXT'
scene.render.resolution_percentage = 50
scene.render.dither_intensity = 0.0
scene.cycles.use_denoising = False
scene.cycles.samples = 10
scene.cycles.sampling_pattern = 'TABULATED_SOBOL'
scene.cycles.light_sampling_threshold = 0.0
scene.cycles.use_adaptive_sampling = False
scene.cycles.use_light_tree = False
scene.cycles.blur_glossy = 0.0
scene.cycles.pixel_filter_type = 'GAUSSIAN'
scene.cycles.sample_clamp_indirect = 0.0
scene.view_settings.view_transform = 'Standard'
bpy.context.view_layer.update()

# ---- added for rendering (the .blend has no active camera and no usable light): camera, sun
cam_auto = bpy.data.cameras.new('AutoCamera')
cam_auto.lens = 50.0
cam_auto.sensor_width = 36.0
cam_auto.clip_end = 1000.0
ob_auto_camera = bpy.data.objects.new('AutoCamera', cam_auto)
scene.collection.objects.link(ob_auto_camera)
ob_auto_camera.location = (15.0481, -18.2007, 13.5231)
ob_auto_camera.rotation_euler = (1.09748, -7.21219e-08, 0.694738)
scene.camera = ob_auto_camera
light_auto_sun = bpy.data.lights.new('AutoSun', 'SUN')
light_auto_sun.energy = 3.0
light_auto_sun.angle = 0.0523599
ob_auto_sun = bpy.data.objects.new('AutoSun', light_auto_sun)
scene.collection.objects.link(ob_auto_sun)
ob_auto_sun.rotation_euler = (0.872665, 0.174533, 0.523599)
bpy.context.view_layer.update()
